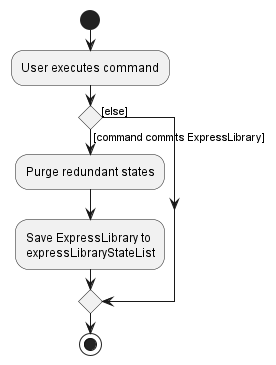

The diagram above was rendered by PlantUML. Its source (embedded in the PNG):
@startuml
start
:User executes command;

'Since the beta syntax does not support placing the condition outside the
'diamond we place it as the true branch instead.

if () then ([command commits ExpressLibrary])
    :Purge redundant states;
    :Save ExpressLibrary to
    expressLibraryStateList;
else ([else])
endif
stop
@enduml